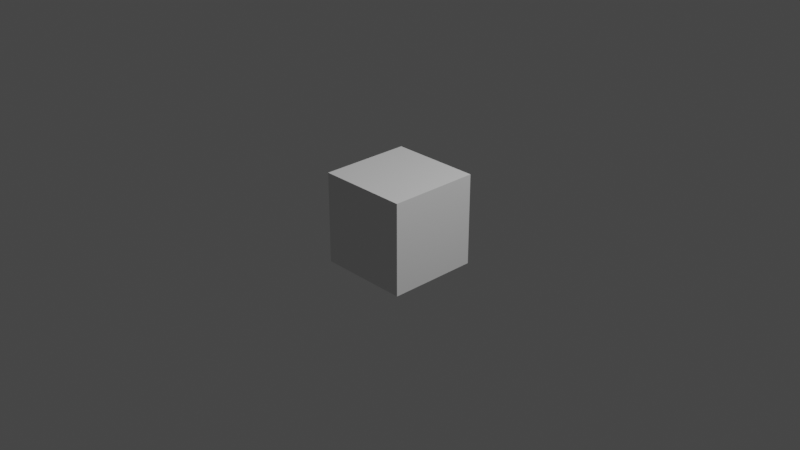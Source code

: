 # Source: test.blend  (saved by Blender 3.0.42; exported with 4.5.12 LTS)
import bpy
from mathutils import Matrix  # noqa: F401  (used for matrix-valued properties, if any)

bpy.ops.wm.read_factory_settings(use_empty=True)
scene = bpy.context.scene
scene.name = 'Scene'

# ---- collections
col_collection = bpy.data.collections.new('Collection'); scene.collection.children.link(col_collection)

# ---- world
world_world = bpy.data.worlds.new('World'); scene.world = world_world
world_world.use_nodes = True; world_world.node_tree.nodes.clear()
_N = world_world.node_tree.nodes; _L = world_world.node_tree.links
n0 = _N.new('ShaderNodeOutputWorld'); n0.name = 'World Output'; n0.location = (300, 300)
n1 = _N.new('ShaderNodeBackground'); n1.name = 'Background'; n1.location = (10, 300)
n1.inputs[0].default_value = (0.05088, 0.05088, 0.05088, 1.0)
_L.new(n1.outputs[0], n0.inputs[0])
n0.is_active_output = True
world_world.color = (0.05088, 0.05088, 0.05088)
world_world.use_sun_shadow = False
world_world.sun_shadow_jitter_overblur = 0.0

# ---- cameras
cam_camera = bpy.data.cameras.new('Camera')
cam_camera.clip_end = 100.0
cam_camera.ortho_scale = 7.314

# ---- lights
light_light = bpy.data.lights.new('Light', 'POINT')
light_light.transmission_factor = 0.0
light_light.energy = 1000.0
light_light.shadow_soft_size = 0.1
light_light.shadow_maximum_resolution = 0.006
light_light.use_absolute_resolution = True

# ---- meshes
me_cube_001 = bpy.data.meshes.new('Cube.001')
me_cube_001.from_pydata([(-1.0, -1.0, -1.0), (-1.0, -1.0, 1.0), (-1.0, 1.0, -1.0), (-1.0, 1.0, 1.0), (1.0, -1.0, -1.0), (1.0, -1.0, 1.0), (1.0, 1.0, -1.0), (1.0, 1.0, 1.0)], [], [(0, 1, 3, 2), (2, 3, 7, 6), (6, 7, 5, 4), (4, 5, 1, 0), (2, 6, 4, 0), (7, 3, 1, 5)])
_uv = me_cube_001.uv_layers.new(name='UVMap')
_uv.uv.foreach_set('vector', [0.375, 0.0, 0.625, 0.0, 0.625, 0.25, 0.375, 0.25, 0.375, 0.25, 0.625, 0.25, 0.625, 0.5, 0.375, 0.5, 0.375, 0.5, 0.625, 0.5, 0.625, 0.75, 0.375, 0.75, 0.375, 0.75, 0.625, 0.75, 0.625, 1.0, 0.375, 1.0, 0.125, 0.5, 0.375, 0.5, 0.375, 0.75, 0.125, 0.75, 0.625, 0.5, 0.875, 0.5, 0.875, 0.75, 0.625, 0.75])
me_cube_001.use_remesh_fix_poles = True
me_cube_001.use_remesh_preserve_attributes = False
me_cube_001.update()

# ---- objects
ob_light = bpy.data.objects.new('Light', light_light)
ob_camera = bpy.data.objects.new('Camera', cam_camera)
ob_cube = bpy.data.objects.new('Cube', me_cube_001)

# ---- transforms, parenting, visibility, modifiers, constraints
ob_light.location = (4.076, 1.005, 5.904)
ob_light.rotation_euler = (0.6503, 0.05522, 1.866)
ob_light.lock_rotations_4d = False
ob_light.empty_display_type = 'ARROWS'
ob_light.color = (0.0, 0.0, 0.0, 0.0)
ob_light.lineart.crease_threshold = 0.0
ob_camera.location = (7.359, -6.926, 4.958)
ob_camera.rotation_euler = (1.109, 0.0, 0.8149)
ob_camera.lock_rotations_4d = False
ob_camera.empty_display_type = 'ARROWS'
ob_camera.color = (0.0, 0.0, 0.0, 0.0)
ob_camera.display_type = 'WIRE'
ob_camera.lineart.crease_threshold = 0.0
ob_cube.location = (0.0, 0.0, 0.0)
ob_cube.scale = (0.5, 0.5, 0.5)

# ---- collection membership
col_collection.objects.link(ob_light)
col_collection.objects.link(ob_camera)
col_collection.objects.link(ob_cube)

# ---- scene / render settings (as saved in the file)
scene.camera = ob_camera
scene.frame_start = 1; scene.frame_end = 250; scene.frame_set(1)
scene.render.engine = 'BLENDER_EEVEE_NEXT'
scene.cycles.sampling_pattern = 'TABULATED_SOBOL'
scene.cycles.use_light_tree = False
scene.view_settings.view_transform = 'Filmic'
bpy.context.view_layer.update()
